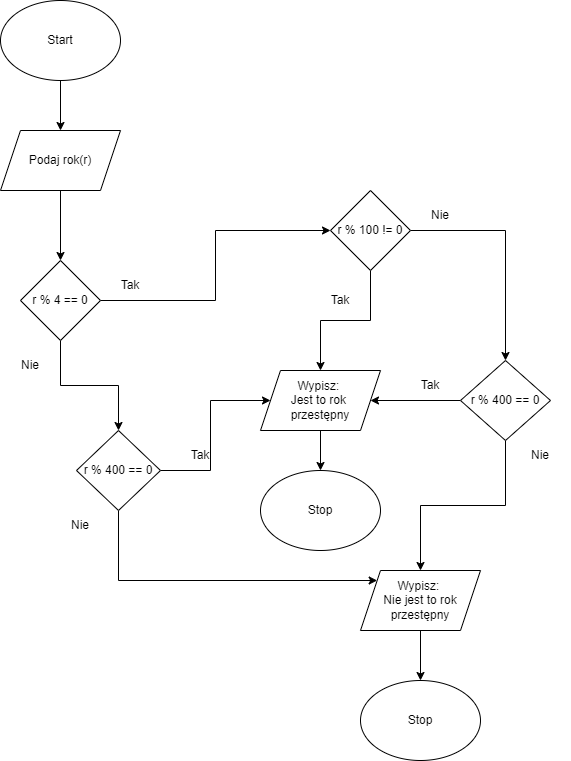

The diagram above was exported from draw.io. Its source (the exported page's mxGraphModel, read from the mxfile embedded in the PNG):
<mxGraphModel dx="997" dy="548" grid="1" gridSize="10" guides="1" tooltips="1" connect="1" arrows="1" fold="1" page="1" pageScale="1" pageWidth="827" pageHeight="1169" background="#ffffff" math="0" shadow="0">
  <root>
    <mxCell id="0" />
    <mxCell id="1" parent="0" />
    <mxCell id="Mwso2stCTJ_9V2U1H9v8-4" value="" style="edgeStyle=orthogonalEdgeStyle;rounded=0;orthogonalLoop=1;jettySize=auto;html=1;" edge="1" parent="1" source="Mwso2stCTJ_9V2U1H9v8-1" target="Mwso2stCTJ_9V2U1H9v8-2">
      <mxGeometry relative="1" as="geometry" />
    </mxCell>
    <mxCell id="Mwso2stCTJ_9V2U1H9v8-1" value="Start" style="ellipse;whiteSpace=wrap;html=1;" vertex="1" parent="1">
      <mxGeometry x="240" y="60" width="120" height="80" as="geometry" />
    </mxCell>
    <mxCell id="Mwso2stCTJ_9V2U1H9v8-6" value="" style="edgeStyle=orthogonalEdgeStyle;rounded=0;orthogonalLoop=1;jettySize=auto;html=1;" edge="1" parent="1" source="Mwso2stCTJ_9V2U1H9v8-2" target="Mwso2stCTJ_9V2U1H9v8-5">
      <mxGeometry relative="1" as="geometry" />
    </mxCell>
    <mxCell id="Mwso2stCTJ_9V2U1H9v8-2" value="Podaj rok(r)" style="shape=parallelogram;perimeter=parallelogramPerimeter;whiteSpace=wrap;html=1;fixedSize=1;" vertex="1" parent="1">
      <mxGeometry x="240" y="190" width="120" height="60" as="geometry" />
    </mxCell>
    <mxCell id="Mwso2stCTJ_9V2U1H9v8-8" value="" style="edgeStyle=orthogonalEdgeStyle;rounded=0;orthogonalLoop=1;jettySize=auto;html=1;" edge="1" parent="1" source="Mwso2stCTJ_9V2U1H9v8-5" target="Mwso2stCTJ_9V2U1H9v8-7">
      <mxGeometry relative="1" as="geometry" />
    </mxCell>
    <mxCell id="Mwso2stCTJ_9V2U1H9v8-15" value="" style="edgeStyle=orthogonalEdgeStyle;rounded=0;orthogonalLoop=1;jettySize=auto;html=1;" edge="1" parent="1" source="Mwso2stCTJ_9V2U1H9v8-5" target="Mwso2stCTJ_9V2U1H9v8-14">
      <mxGeometry relative="1" as="geometry" />
    </mxCell>
    <mxCell id="Mwso2stCTJ_9V2U1H9v8-5" value="r % 4 == 0" style="rhombus;whiteSpace=wrap;html=1;" vertex="1" parent="1">
      <mxGeometry x="260" y="320" width="80" height="80" as="geometry" />
    </mxCell>
    <mxCell id="Mwso2stCTJ_9V2U1H9v8-13" value="" style="edgeStyle=orthogonalEdgeStyle;rounded=0;orthogonalLoop=1;jettySize=auto;html=1;" edge="1" parent="1" source="Mwso2stCTJ_9V2U1H9v8-7" target="Mwso2stCTJ_9V2U1H9v8-10">
      <mxGeometry relative="1" as="geometry" />
    </mxCell>
    <mxCell id="Mwso2stCTJ_9V2U1H9v8-26" value="" style="edgeStyle=orthogonalEdgeStyle;rounded=0;orthogonalLoop=1;jettySize=auto;html=1;" edge="1" parent="1" source="Mwso2stCTJ_9V2U1H9v8-7" target="Mwso2stCTJ_9V2U1H9v8-25">
      <mxGeometry relative="1" as="geometry" />
    </mxCell>
    <mxCell id="Mwso2stCTJ_9V2U1H9v8-7" value="r % 100 != 0" style="rhombus;whiteSpace=wrap;html=1;" vertex="1" parent="1">
      <mxGeometry x="570" y="250" width="80" height="80" as="geometry" />
    </mxCell>
    <mxCell id="Mwso2stCTJ_9V2U1H9v8-9" value="Tak" style="text;html=1;strokeColor=none;fillColor=none;align=center;verticalAlign=middle;whiteSpace=wrap;rounded=0;" vertex="1" parent="1">
      <mxGeometry x="340" y="330" width="60" height="30" as="geometry" />
    </mxCell>
    <mxCell id="Mwso2stCTJ_9V2U1H9v8-37" value="" style="edgeStyle=orthogonalEdgeStyle;rounded=0;orthogonalLoop=1;jettySize=auto;html=1;" edge="1" parent="1" source="Mwso2stCTJ_9V2U1H9v8-10" target="Mwso2stCTJ_9V2U1H9v8-36">
      <mxGeometry relative="1" as="geometry" />
    </mxCell>
    <mxCell id="Mwso2stCTJ_9V2U1H9v8-10" value="Wypisz: &lt;br&gt;Jest to rok &lt;br&gt;przestępny" style="shape=parallelogram;perimeter=parallelogramPerimeter;whiteSpace=wrap;html=1;fixedSize=1;" vertex="1" parent="1">
      <mxGeometry x="500" y="430" width="120" height="60" as="geometry" />
    </mxCell>
    <mxCell id="Mwso2stCTJ_9V2U1H9v8-12" value="Tak" style="text;html=1;strokeColor=none;fillColor=none;align=center;verticalAlign=middle;whiteSpace=wrap;rounded=0;" vertex="1" parent="1">
      <mxGeometry x="550" y="345" width="60" height="30" as="geometry" />
    </mxCell>
    <mxCell id="Mwso2stCTJ_9V2U1H9v8-22" value="" style="edgeStyle=orthogonalEdgeStyle;rounded=0;orthogonalLoop=1;jettySize=auto;html=1;" edge="1" parent="1" source="Mwso2stCTJ_9V2U1H9v8-14" target="Mwso2stCTJ_9V2U1H9v8-10">
      <mxGeometry relative="1" as="geometry">
        <mxPoint x="530" y="585" as="targetPoint" />
      </mxGeometry>
    </mxCell>
    <mxCell id="Mwso2stCTJ_9V2U1H9v8-33" value="" style="edgeStyle=orthogonalEdgeStyle;rounded=0;orthogonalLoop=1;jettySize=auto;html=1;" edge="1" parent="1" source="Mwso2stCTJ_9V2U1H9v8-14" target="Mwso2stCTJ_9V2U1H9v8-30">
      <mxGeometry relative="1" as="geometry">
        <Array as="points">
          <mxPoint x="358" y="640" />
        </Array>
      </mxGeometry>
    </mxCell>
    <mxCell id="Mwso2stCTJ_9V2U1H9v8-14" value="r % 400 == 0" style="rhombus;whiteSpace=wrap;html=1;" vertex="1" parent="1">
      <mxGeometry x="316" y="490" width="84" height="80" as="geometry" />
    </mxCell>
    <mxCell id="Mwso2stCTJ_9V2U1H9v8-20" value="Nie" style="text;html=1;strokeColor=none;fillColor=none;align=center;verticalAlign=middle;whiteSpace=wrap;rounded=0;" vertex="1" parent="1">
      <mxGeometry x="240" y="410" width="60" height="30" as="geometry" />
    </mxCell>
    <mxCell id="Mwso2stCTJ_9V2U1H9v8-23" value="Tak" style="text;html=1;strokeColor=none;fillColor=none;align=center;verticalAlign=middle;whiteSpace=wrap;rounded=0;" vertex="1" parent="1">
      <mxGeometry x="410" y="500" width="60" height="30" as="geometry" />
    </mxCell>
    <mxCell id="Mwso2stCTJ_9V2U1H9v8-28" value="" style="edgeStyle=orthogonalEdgeStyle;rounded=0;orthogonalLoop=1;jettySize=auto;html=1;" edge="1" parent="1" source="Mwso2stCTJ_9V2U1H9v8-25" target="Mwso2stCTJ_9V2U1H9v8-10">
      <mxGeometry relative="1" as="geometry" />
    </mxCell>
    <mxCell id="Mwso2stCTJ_9V2U1H9v8-31" value="" style="edgeStyle=orthogonalEdgeStyle;rounded=0;orthogonalLoop=1;jettySize=auto;html=1;" edge="1" parent="1" source="Mwso2stCTJ_9V2U1H9v8-25" target="Mwso2stCTJ_9V2U1H9v8-30">
      <mxGeometry relative="1" as="geometry" />
    </mxCell>
    <mxCell id="Mwso2stCTJ_9V2U1H9v8-25" value="r % 400 == 0" style="rhombus;whiteSpace=wrap;html=1;" vertex="1" parent="1">
      <mxGeometry x="700" y="420" width="90" height="80" as="geometry" />
    </mxCell>
    <mxCell id="Mwso2stCTJ_9V2U1H9v8-27" value="Nie" style="text;html=1;strokeColor=none;fillColor=none;align=center;verticalAlign=middle;whiteSpace=wrap;rounded=0;" vertex="1" parent="1">
      <mxGeometry x="650" y="260" width="60" height="30" as="geometry" />
    </mxCell>
    <mxCell id="Mwso2stCTJ_9V2U1H9v8-29" value="Tak" style="text;html=1;strokeColor=none;fillColor=none;align=center;verticalAlign=middle;whiteSpace=wrap;rounded=0;" vertex="1" parent="1">
      <mxGeometry x="640" y="430" width="60" height="30" as="geometry" />
    </mxCell>
    <mxCell id="Mwso2stCTJ_9V2U1H9v8-39" value="" style="edgeStyle=orthogonalEdgeStyle;rounded=0;orthogonalLoop=1;jettySize=auto;html=1;" edge="1" parent="1" source="Mwso2stCTJ_9V2U1H9v8-30" target="Mwso2stCTJ_9V2U1H9v8-38">
      <mxGeometry relative="1" as="geometry" />
    </mxCell>
    <mxCell id="Mwso2stCTJ_9V2U1H9v8-30" value="Wypisz:&amp;nbsp;&lt;br&gt;Nie jest to rok&lt;br&gt;przestępny" style="shape=parallelogram;perimeter=parallelogramPerimeter;whiteSpace=wrap;html=1;fixedSize=1;" vertex="1" parent="1">
      <mxGeometry x="600" y="630" width="120" height="60" as="geometry" />
    </mxCell>
    <mxCell id="Mwso2stCTJ_9V2U1H9v8-34" value="Nie" style="text;html=1;strokeColor=none;fillColor=none;align=center;verticalAlign=middle;whiteSpace=wrap;rounded=0;" vertex="1" parent="1">
      <mxGeometry x="290" y="570" width="60" height="30" as="geometry" />
    </mxCell>
    <mxCell id="Mwso2stCTJ_9V2U1H9v8-35" value="Nie" style="text;html=1;strokeColor=none;fillColor=none;align=center;verticalAlign=middle;whiteSpace=wrap;rounded=0;" vertex="1" parent="1">
      <mxGeometry x="750" y="500" width="60" height="30" as="geometry" />
    </mxCell>
    <mxCell id="Mwso2stCTJ_9V2U1H9v8-36" value="Stop" style="ellipse;whiteSpace=wrap;html=1;" vertex="1" parent="1">
      <mxGeometry x="500" y="530" width="120" height="80" as="geometry" />
    </mxCell>
    <mxCell id="Mwso2stCTJ_9V2U1H9v8-38" value="Stop" style="ellipse;whiteSpace=wrap;html=1;" vertex="1" parent="1">
      <mxGeometry x="600" y="740" width="120" height="80" as="geometry" />
    </mxCell>
  </root>
</mxGraphModel>